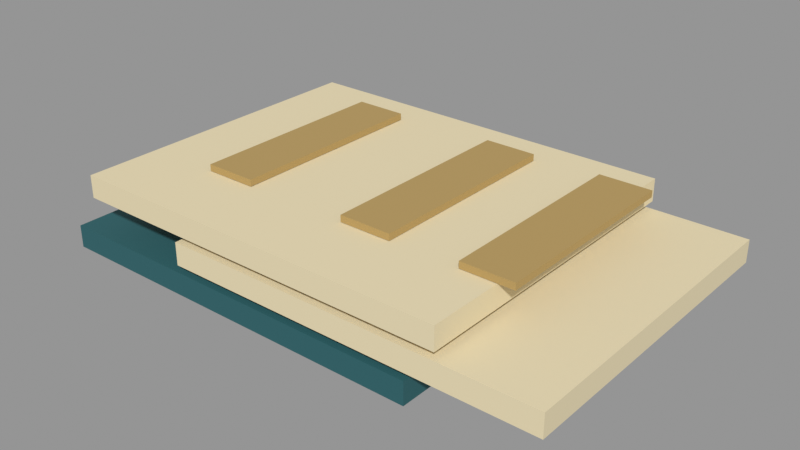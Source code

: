 # Source: VIC_L14_RIVER_PORTFOLIO.blend  (saved by Blender 5.2.45; exported with 4.5.12 LTS)
import bpy
from mathutils import Matrix  # noqa: F401  (used for matrix-valued properties, if any)

bpy.ops.wm.read_factory_settings(use_empty=True)
scene = bpy.context.scene
scene.name = 'VIC_L14_RIVER_PORTFOLIO'

# ---- collections
col_vic_l14_river_portfolio = bpy.data.collections.new('VIC_L14_RIVER_PORTFOLIO'); scene.collection.children.link(col_vic_l14_river_portfolio)

# ---- materials (node trees are filled in below, after node groups)
mat_vic008_teal = bpy.data.materials.new('VIC008_Teal')
mat_vic008_teal.diffuse_color = (0.01764, 0.1095, 0.1248, 1.0)
mat_vic008_paper = bpy.data.materials.new('VIC008_Paper')
mat_vic008_paper.diffuse_color = (0.7605, 0.6584, 0.4287, 1.0)
mat_vic008_brass = bpy.data.materials.new('VIC008_Brass')
mat_vic008_brass.diffuse_color = (0.4793, 0.3278, 0.117, 1.0)

# ---- material node trees
mat_vic008_teal.use_nodes = True; mat_vic008_teal.node_tree.nodes.clear()
_N = mat_vic008_teal.node_tree.nodes; _L = mat_vic008_teal.node_tree.links
n0 = _N.new('ShaderNodeBsdfPrincipled'); n0.name = 'Principled BSDF'; n0.location = (-200, 100)
n0.inputs[0].default_value = (0.01764, 0.1095, 0.1248, 1.0)
n0.inputs[2].default_value = 0.76
n0.inputs[10].default_value = 0.005
n1 = _N.new('ShaderNodeOutputMaterial'); n1.name = 'Material Output'; n1.location = (200, 100)
_L.new(n0.outputs[0], n1.inputs[0])
n1.is_active_output = True
mat_vic008_paper.use_nodes = True; mat_vic008_paper.node_tree.nodes.clear()
_N = mat_vic008_paper.node_tree.nodes; _L = mat_vic008_paper.node_tree.links
n0 = _N.new('ShaderNodeBsdfPrincipled'); n0.name = 'Principled BSDF'; n0.location = (-200, 100)
n0.inputs[0].default_value = (0.7605, 0.6584, 0.4287, 1.0)
n0.inputs[2].default_value = 0.76
n0.inputs[10].default_value = 0.005
n1 = _N.new('ShaderNodeOutputMaterial'); n1.name = 'Material Output'; n1.location = (200, 100)
_L.new(n0.outputs[0], n1.inputs[0])
n1.is_active_output = True
mat_vic008_brass.use_nodes = True; mat_vic008_brass.node_tree.nodes.clear()
_N = mat_vic008_brass.node_tree.nodes; _L = mat_vic008_brass.node_tree.links
n0 = _N.new('ShaderNodeBsdfPrincipled'); n0.name = 'Principled BSDF'; n0.location = (-200, 100)
n0.inputs[0].default_value = (0.4793, 0.3278, 0.117, 1.0)
n0.inputs[1].default_value = 0.15
n0.inputs[2].default_value = 0.76
n0.inputs[10].default_value = 0.005
n1 = _N.new('ShaderNodeOutputMaterial'); n1.name = 'Material Output'; n1.location = (200, 100)
_L.new(n0.outputs[0], n1.inputs[0])
n1.is_active_output = True

# ---- meshes
me_vic_l14_river_portfolio__teal = bpy.data.meshes.new('VIC_L14_RIVER_PORTFOLIO__Teal')
me_vic_l14_river_portfolio__teal.from_pydata([(-1.4, 0.85, 0.0), (0.7, 0.85, 0.0), (0.7, 0.85, 0.12), (-1.4, 0.85, 0.12), (-1.4, -0.85, 0.0), (0.7, -0.85, 0.0), (0.7, -0.85, 0.12), (-1.4, -0.85, 0.12)], [], [(3, 1, 0), (5, 7, 4), (4, 3, 0), (2, 5, 1), (1, 4, 0), (7, 2, 3), (3, 2, 1), (5, 6, 7), (4, 7, 3), (2, 6, 5), (1, 5, 4), (7, 6, 2)])
me_vic_l14_river_portfolio__teal.materials.append(mat_vic008_teal)
me_vic_l14_river_portfolio__teal.update()
me_vic_l14_river_portfolio__paper = bpy.data.meshes.new('VIC_L14_RIVER_PORTFOLIO__Paper')
me_vic_l14_river_portfolio__paper.from_pydata([(-0.65, 0.85, 0.16), (1.35, 0.85, 0.16), (1.35, 0.85, 0.28), (-0.65, 0.85, 0.28), (-0.65, -0.85, 0.16), (1.35, -0.85, 0.16), (1.35, -0.85, 0.28), (-0.65, -0.85, 0.28), (-1.25, 0.85, 0.32), (0.85, 0.85, 0.32), (0.85, 0.85, 0.44), (-1.25, 0.85, 0.44), (-1.25, -0.85, 0.32), (0.85, -0.85, 0.32), (0.85, -0.85, 0.44), (-1.25, -0.85, 0.44)], [], [(3, 1, 0), (5, 7, 4), (4, 3, 0), (2, 5, 1), (1, 4, 0), (7, 2, 3), (11, 9, 8), (13, 15, 12), (12, 11, 8), (10, 13, 9), (9, 12, 8), (15, 10, 11), (3, 2, 1), (5, 6, 7), (4, 7, 3), (2, 6, 5), (1, 5, 4), (7, 6, 2), (11, 10, 9), (13, 14, 15), (12, 15, 11), (10, 14, 13), (9, 13, 12), (15, 14, 10)])
me_vic_l14_river_portfolio__paper.materials.append(mat_vic008_paper)
me_vic_l14_river_portfolio__paper.update()
me_vic_l14_river_portfolio__brass = bpy.data.meshes.new('VIC_L14_RIVER_PORTFOLIO__Brass')
me_vic_l14_river_portfolio__brass.from_pydata([(-0.84, 0.65, 0.4425), (-0.56, 0.65, 0.4425), (-0.56, 0.65, 0.4775), (-0.84, 0.65, 0.4775), (-0.84, -0.45, 0.4425), (-0.56, -0.45, 0.4425), (-0.56, -0.45, 0.4775), (-0.84, -0.45, 0.4775), (0.01, 0.65, 0.4425), (0.29, 0.65, 0.4425), (0.29, 0.65, 0.4775), (0.01, 0.65, 0.4775), (0.01, -0.45, 0.4425), (0.29, -0.45, 0.4425), (0.29, -0.45, 0.4775), (0.01, -0.45, 0.4775), (0.66, 0.65, 0.4425), (0.94, 0.65, 0.4425), (0.94, 0.65, 0.4775), (0.66, 0.65, 0.4775), (0.66, -0.45, 0.4425), (0.94, -0.45, 0.4425), (0.94, -0.45, 0.4775), (0.66, -0.45, 0.4775)], [], [(3, 1, 0), (5, 7, 4), (4, 3, 0), (2, 5, 1), (1, 4, 0), (7, 2, 3), (11, 9, 8), (13, 15, 12), (12, 11, 8), (10, 13, 9), (9, 12, 8), (15, 10, 11), (19, 17, 16), (21, 23, 20), (20, 19, 16), (18, 21, 17), (17, 20, 16), (23, 18, 19), (3, 2, 1), (5, 6, 7), (4, 7, 3), (2, 6, 5), (1, 5, 4), (7, 6, 2), (11, 10, 9), (13, 14, 15), (12, 15, 11), (10, 14, 13), (9, 13, 12), (15, 14, 10), (19, 18, 17), (21, 22, 23), (20, 23, 19), (18, 22, 21), (17, 21, 20), (23, 22, 18)])
me_vic_l14_river_portfolio__brass.materials.append(mat_vic008_brass)
me_vic_l14_river_portfolio__brass.update()

# ---- objects
ob_vic_l14_river_portfolio__teal = bpy.data.objects.new('VIC_L14_RIVER_PORTFOLIO__Teal', me_vic_l14_river_portfolio__teal)
ob_vic_l14_river_portfolio__paper = bpy.data.objects.new('VIC_L14_RIVER_PORTFOLIO__Paper', me_vic_l14_river_portfolio__paper)
ob_vic_l14_river_portfolio__brass = bpy.data.objects.new('VIC_L14_RIVER_PORTFOLIO__Brass', me_vic_l14_river_portfolio__brass)
ob_vic_l14_river_portfolio__mountorigin = bpy.data.objects.new('VIC_L14_RIVER_PORTFOLIO__MountOrigin', None)

# ---- transforms, parenting, visibility, modifiers, constraints
ob_vic_l14_river_portfolio__teal.location = (0.0, 0.0, 0.0)
ob_vic_l14_river_portfolio__paper.location = (0.0, 0.0, 0.0)
ob_vic_l14_river_portfolio__brass.location = (0.0, 0.0, 0.0)
ob_vic_l14_river_portfolio__mountorigin.location = (0.0, 0.0, 0.0)
ob_vic_l14_river_portfolio__mountorigin.empty_display_size = 0.25

# ---- collection membership
col_vic_l14_river_portfolio.objects.link(ob_vic_l14_river_portfolio__teal)
col_vic_l14_river_portfolio.objects.link(ob_vic_l14_river_portfolio__paper)
col_vic_l14_river_portfolio.objects.link(ob_vic_l14_river_portfolio__brass)
col_vic_l14_river_portfolio.objects.link(ob_vic_l14_river_portfolio__mountorigin)

# ---- scene / render settings (as saved in the file)
scene.frame_start = 1; scene.frame_end = 250; scene.frame_set(1)
scene.render.engine = 'BLENDER_EEVEE_NEXT'
scene.render.image_settings.exr_codec = 'NONE'
scene.render.use_bake_clear = False
scene.render.bake_margin = 0
scene.render.bake_bias = 0.0
scene.render.bake_samples = 0
scene.render.simplify_subdivision_render = 0
scene.render.simplify_child_particles_render = 0.0
scene.render.compositor_device = 'GPU'
scene.eevee.use_volume_custom_range = False
scene.eevee.gtao_distance = 0.0
scene.eevee.use_fast_gi = False
scene.eevee.fast_gi_thickness_near = 0.1
scene.eevee.fast_gi_thickness_far = 0.0
scene.eevee.ray_tracing_options.screen_trace_thickness = 0.1
scene.view_settings.view_transform = 'Standard'
bpy.context.view_layer.update()

# ---- added for rendering (the .blend has no active camera and no usable light): camera, sun + grey world if the file has none
cam_auto = bpy.data.cameras.new('AutoCamera')
cam_auto.lens = 50.0
cam_auto.sensor_width = 36.0
cam_auto.clip_end = 1000.0
ob_auto_camera = bpy.data.objects.new('AutoCamera', cam_auto)
scene.collection.objects.link(ob_auto_camera)
ob_auto_camera.location = (2.99873, -3.62848, 2.65773)
ob_auto_camera.rotation_euler = (1.09748, -7.21219e-08, 0.694738)
scene.camera = ob_auto_camera
light_auto_sun = bpy.data.lights.new('AutoSun', 'SUN')
light_auto_sun.energy = 3.0
light_auto_sun.angle = 0.0523599
ob_auto_sun = bpy.data.objects.new('AutoSun', light_auto_sun)
scene.collection.objects.link(ob_auto_sun)
ob_auto_sun.rotation_euler = (0.872665, 0.174533, 0.523599)
if scene.world is None:
    world_auto = bpy.data.worlds.new('AutoWorld')
    world_auto.color = (0.3, 0.3, 0.3)
    scene.world = world_auto
bpy.context.view_layer.update()

